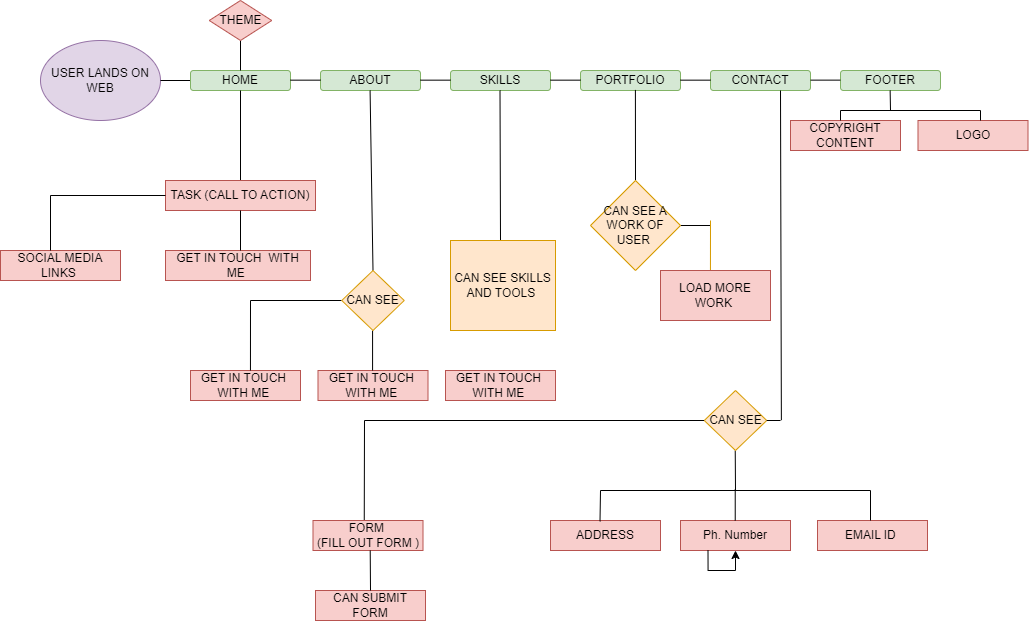

The diagram above was exported from draw.io. Its source (the exported page's mxGraphModel, read from the mxfile embedded in the PNG):
<mxGraphModel dx="1500" dy="773" grid="1" gridSize="10" guides="1" tooltips="1" connect="1" arrows="1" fold="1" page="1" pageScale="1" pageWidth="827" pageHeight="1169" math="0" shadow="0">
  <root>
    <mxCell id="0" />
    <mxCell id="1" parent="0" />
    <mxCell id="48_YV_SiuQ1Hb90tHPXb-1" value="USER LANDS ON WEB" style="ellipse;whiteSpace=wrap;html=1;fillColor=#e1d5e7;strokeColor=#9673a6;" parent="1" vertex="1">
      <mxGeometry x="50" y="100" width="120" height="80" as="geometry" />
    </mxCell>
    <mxCell id="48_YV_SiuQ1Hb90tHPXb-3" value="" style="endArrow=none;html=1;rounded=0;" parent="1" edge="1">
      <mxGeometry width="50" height="50" relative="1" as="geometry">
        <mxPoint x="170" y="140" as="sourcePoint" />
        <mxPoint x="200" y="140" as="targetPoint" />
      </mxGeometry>
    </mxCell>
    <mxCell id="48_YV_SiuQ1Hb90tHPXb-7" value="HOME" style="rounded=1;whiteSpace=wrap;html=1;fillColor=#d5e8d4;strokeColor=#82b366;" parent="1" vertex="1">
      <mxGeometry x="200" y="130" width="100" height="20" as="geometry" />
    </mxCell>
    <mxCell id="48_YV_SiuQ1Hb90tHPXb-8" value="ABOUT" style="rounded=1;whiteSpace=wrap;html=1;fillColor=#d5e8d4;strokeColor=#82b366;" parent="1" vertex="1">
      <mxGeometry x="330" y="130" width="100" height="20" as="geometry" />
    </mxCell>
    <mxCell id="48_YV_SiuQ1Hb90tHPXb-9" value="SKILLS" style="rounded=1;whiteSpace=wrap;html=1;fillColor=#d5e8d4;strokeColor=#82b366;" parent="1" vertex="1">
      <mxGeometry x="460" y="130" width="100" height="20" as="geometry" />
    </mxCell>
    <mxCell id="48_YV_SiuQ1Hb90tHPXb-10" value="PORTFOLIO" style="rounded=1;whiteSpace=wrap;html=1;fillColor=#d5e8d4;strokeColor=#82b366;" parent="1" vertex="1">
      <mxGeometry x="590" y="130" width="100" height="20" as="geometry" />
    </mxCell>
    <mxCell id="48_YV_SiuQ1Hb90tHPXb-11" value="CONTACT" style="rounded=1;whiteSpace=wrap;html=1;fillColor=#d5e8d4;strokeColor=#82b366;" parent="1" vertex="1">
      <mxGeometry x="720" y="130" width="100" height="20" as="geometry" />
    </mxCell>
    <mxCell id="48_YV_SiuQ1Hb90tHPXb-14" value="" style="endArrow=none;html=1;rounded=0;" parent="1" edge="1">
      <mxGeometry width="50" height="50" relative="1" as="geometry">
        <mxPoint x="300" y="139.66" as="sourcePoint" />
        <mxPoint x="330" y="139.66" as="targetPoint" />
      </mxGeometry>
    </mxCell>
    <mxCell id="48_YV_SiuQ1Hb90tHPXb-15" value="" style="endArrow=none;html=1;rounded=0;" parent="1" edge="1">
      <mxGeometry width="50" height="50" relative="1" as="geometry">
        <mxPoint x="430" y="139.66" as="sourcePoint" />
        <mxPoint x="460" y="139.66" as="targetPoint" />
      </mxGeometry>
    </mxCell>
    <mxCell id="48_YV_SiuQ1Hb90tHPXb-16" value="" style="endArrow=none;html=1;rounded=0;" parent="1" edge="1">
      <mxGeometry width="50" height="50" relative="1" as="geometry">
        <mxPoint x="560" y="139.66" as="sourcePoint" />
        <mxPoint x="590" y="139.66" as="targetPoint" />
      </mxGeometry>
    </mxCell>
    <mxCell id="48_YV_SiuQ1Hb90tHPXb-17" value="" style="endArrow=none;html=1;rounded=0;" parent="1" edge="1">
      <mxGeometry width="50" height="50" relative="1" as="geometry">
        <mxPoint x="690" y="139.66" as="sourcePoint" />
        <mxPoint x="720" y="139.66" as="targetPoint" />
      </mxGeometry>
    </mxCell>
    <mxCell id="48_YV_SiuQ1Hb90tHPXb-18" value="" style="endArrow=none;html=1;rounded=0;" parent="1" edge="1">
      <mxGeometry width="50" height="50" relative="1" as="geometry">
        <mxPoint x="250" y="130" as="sourcePoint" />
        <mxPoint x="250" y="100" as="targetPoint" />
      </mxGeometry>
    </mxCell>
    <mxCell id="48_YV_SiuQ1Hb90tHPXb-19" value="THEME" style="rhombus;whiteSpace=wrap;html=1;fillColor=#f8cecc;strokeColor=#b85450;" parent="1" vertex="1">
      <mxGeometry x="218.75" y="60" width="62.5" height="40" as="geometry" />
    </mxCell>
    <mxCell id="48_YV_SiuQ1Hb90tHPXb-20" value="" style="endArrow=none;html=1;rounded=0;entryX=0.5;entryY=1;entryDx=0;entryDy=0;" parent="1" target="48_YV_SiuQ1Hb90tHPXb-7" edge="1">
      <mxGeometry width="50" height="50" relative="1" as="geometry">
        <mxPoint x="250" y="240" as="sourcePoint" />
        <mxPoint x="450" y="150" as="targetPoint" />
      </mxGeometry>
    </mxCell>
    <mxCell id="48_YV_SiuQ1Hb90tHPXb-21" value="TASK (CALL TO ACTION)" style="rounded=0;whiteSpace=wrap;html=1;fillColor=#f8cecc;strokeColor=#b85450;" parent="1" vertex="1">
      <mxGeometry x="175" y="240" width="150" height="30" as="geometry" />
    </mxCell>
    <mxCell id="48_YV_SiuQ1Hb90tHPXb-23" value="SOCIAL MEDIA LINKS&amp;nbsp;" style="rounded=0;whiteSpace=wrap;html=1;fillColor=#f8cecc;strokeColor=#b85450;" parent="1" vertex="1">
      <mxGeometry x="10" y="310" width="120" height="30" as="geometry" />
    </mxCell>
    <mxCell id="48_YV_SiuQ1Hb90tHPXb-25" value="" style="endArrow=none;html=1;rounded=0;entryX=0;entryY=0.5;entryDx=0;entryDy=0;" parent="1" target="48_YV_SiuQ1Hb90tHPXb-21" edge="1">
      <mxGeometry width="50" height="50" relative="1" as="geometry">
        <mxPoint x="60" y="310" as="sourcePoint" />
        <mxPoint x="110" y="260" as="targetPoint" />
        <Array as="points">
          <mxPoint x="60" y="255" />
        </Array>
      </mxGeometry>
    </mxCell>
    <mxCell id="48_YV_SiuQ1Hb90tHPXb-26" value="GET IN TOUCH&amp;nbsp; WITH ME&amp;nbsp;" style="rounded=0;whiteSpace=wrap;html=1;fillColor=#f8cecc;strokeColor=#b85450;" parent="1" vertex="1">
      <mxGeometry x="175" y="310" width="145" height="30" as="geometry" />
    </mxCell>
    <mxCell id="48_YV_SiuQ1Hb90tHPXb-28" value="" style="endArrow=none;html=1;rounded=0;" parent="1" edge="1">
      <mxGeometry width="50" height="50" relative="1" as="geometry">
        <mxPoint x="250" y="310" as="sourcePoint" />
        <mxPoint x="250" y="270" as="targetPoint" />
      </mxGeometry>
    </mxCell>
    <mxCell id="48_YV_SiuQ1Hb90tHPXb-29" value="" style="endArrow=none;html=1;rounded=0;entryX=0.5;entryY=1;entryDx=0;entryDy=0;exitX=0.5;exitY=0;exitDx=0;exitDy=0;" parent="1" edge="1" source="J4VD97CW1LLARMc2jxIk-40">
      <mxGeometry width="50" height="50" relative="1" as="geometry">
        <mxPoint x="380" y="330" as="sourcePoint" />
        <mxPoint x="379.58" y="150" as="targetPoint" />
      </mxGeometry>
    </mxCell>
    <mxCell id="48_YV_SiuQ1Hb90tHPXb-31" value="GET IN TOUCH&amp;nbsp; WITH ME&amp;nbsp;" style="rounded=0;whiteSpace=wrap;html=1;fillColor=#f8cecc;strokeColor=#b85450;" parent="1" vertex="1">
      <mxGeometry x="200" y="430" width="110" height="30" as="geometry" />
    </mxCell>
    <mxCell id="48_YV_SiuQ1Hb90tHPXb-33" value="GET IN TOUCH&amp;nbsp; WITH ME&amp;nbsp;" style="rounded=0;whiteSpace=wrap;html=1;fillColor=#f8cecc;strokeColor=#b85450;" parent="1" vertex="1">
      <mxGeometry x="327.5" y="430" width="110" height="30" as="geometry" />
    </mxCell>
    <mxCell id="48_YV_SiuQ1Hb90tHPXb-34" value="GET IN TOUCH&amp;nbsp; WITH ME&amp;nbsp;" style="rounded=0;whiteSpace=wrap;html=1;fillColor=#f8cecc;strokeColor=#b85450;" parent="1" vertex="1">
      <mxGeometry x="455" y="430" width="110" height="30" as="geometry" />
    </mxCell>
    <mxCell id="48_YV_SiuQ1Hb90tHPXb-37" value="" style="endArrow=none;html=1;rounded=0;" parent="1" edge="1">
      <mxGeometry width="50" height="50" relative="1" as="geometry">
        <mxPoint x="382.08" y="430" as="sourcePoint" />
        <mxPoint x="382.08" y="390" as="targetPoint" />
      </mxGeometry>
    </mxCell>
    <mxCell id="48_YV_SiuQ1Hb90tHPXb-38" value="" style="endArrow=none;html=1;rounded=0;entryX=0;entryY=0.5;entryDx=0;entryDy=0;exitX=0.545;exitY=0;exitDx=0;exitDy=0;exitPerimeter=0;" parent="1" source="48_YV_SiuQ1Hb90tHPXb-31" edge="1">
      <mxGeometry width="50" height="50" relative="1" as="geometry">
        <mxPoint x="272.70000000000005" y="411.66999999999996" as="sourcePoint" />
        <mxPoint x="351.25" y="360" as="targetPoint" />
        <Array as="points">
          <mxPoint x="260" y="360" />
        </Array>
      </mxGeometry>
    </mxCell>
    <mxCell id="J4VD97CW1LLARMc2jxIk-1" value="" style="endArrow=none;html=1;rounded=0;entryX=0.5;entryY=1;entryDx=0;entryDy=0;" edge="1" parent="1">
      <mxGeometry width="50" height="50" relative="1" as="geometry">
        <mxPoint x="510" y="300" as="sourcePoint" />
        <mxPoint x="509.5" y="150" as="targetPoint" />
      </mxGeometry>
    </mxCell>
    <mxCell id="J4VD97CW1LLARMc2jxIk-2" value="CAN SEE SKILLS AND TOOLS&amp;nbsp;" style="rounded=0;whiteSpace=wrap;html=1;fillColor=#ffe6cc;strokeColor=#d79b00;" vertex="1" parent="1">
      <mxGeometry x="460" y="300" width="105" height="90" as="geometry" />
    </mxCell>
    <mxCell id="J4VD97CW1LLARMc2jxIk-4" value="" style="endArrow=none;html=1;rounded=0;entryX=0.549;entryY=0.971;entryDx=0;entryDy=0;exitX=0.5;exitY=0;exitDx=0;exitDy=0;entryPerimeter=0;" edge="1" parent="1" source="J4VD97CW1LLARMc2jxIk-41" target="48_YV_SiuQ1Hb90tHPXb-10">
      <mxGeometry width="50" height="50" relative="1" as="geometry">
        <mxPoint x="642" y="230" as="sourcePoint" />
        <mxPoint x="642" y="150" as="targetPoint" />
      </mxGeometry>
    </mxCell>
    <mxCell id="J4VD97CW1LLARMc2jxIk-5" value="" style="endArrow=none;html=1;rounded=0;exitX=1;exitY=0.5;exitDx=0;exitDy=0;" edge="1" parent="1" source="J4VD97CW1LLARMc2jxIk-41">
      <mxGeometry width="50" height="50" relative="1" as="geometry">
        <mxPoint x="695.21" y="269.96000000000004" as="sourcePoint" />
        <mxPoint x="720" y="285" as="targetPoint" />
      </mxGeometry>
    </mxCell>
    <mxCell id="J4VD97CW1LLARMc2jxIk-6" value="" style="endArrow=none;html=1;rounded=0;exitX=0.454;exitY=0;exitDx=0;exitDy=0;exitPerimeter=0;fillColor=#ffe6cc;strokeColor=#d79b00;" edge="1" parent="1" source="J4VD97CW1LLARMc2jxIk-7">
      <mxGeometry width="50" height="50" relative="1" as="geometry">
        <mxPoint x="720" y="310" as="sourcePoint" />
        <mxPoint x="720" y="280" as="targetPoint" />
      </mxGeometry>
    </mxCell>
    <mxCell id="J4VD97CW1LLARMc2jxIk-7" value="LOAD MORE WORK&amp;nbsp;" style="rounded=0;whiteSpace=wrap;html=1;fillColor=#f8cecc;strokeColor=#b85450;" vertex="1" parent="1">
      <mxGeometry x="670" y="330" width="110" height="50" as="geometry" />
    </mxCell>
    <mxCell id="J4VD97CW1LLARMc2jxIk-9" value="" style="endArrow=none;html=1;rounded=0;entryX=0.5;entryY=1;entryDx=0;entryDy=0;exitX=0.917;exitY=-0.01;exitDx=0;exitDy=0;exitPerimeter=0;" edge="1" parent="1">
      <mxGeometry width="50" height="50" relative="1" as="geometry">
        <mxPoint x="790.8700000000001" y="479.70000000000005" as="sourcePoint" />
        <mxPoint x="790" y="150" as="targetPoint" />
      </mxGeometry>
    </mxCell>
    <mxCell id="J4VD97CW1LLARMc2jxIk-10" value="ADDRESS" style="rounded=0;whiteSpace=wrap;html=1;fillColor=#f8cecc;strokeColor=#b85450;" vertex="1" parent="1">
      <mxGeometry x="560" y="580" width="110" height="30" as="geometry" />
    </mxCell>
    <mxCell id="J4VD97CW1LLARMc2jxIk-11" value="Ph. Number" style="rounded=0;whiteSpace=wrap;html=1;fillColor=#f8cecc;strokeColor=#b85450;" vertex="1" parent="1">
      <mxGeometry x="690" y="580" width="110" height="30" as="geometry" />
    </mxCell>
    <mxCell id="J4VD97CW1LLARMc2jxIk-12" value="EMAIL ID&amp;nbsp;" style="rounded=0;whiteSpace=wrap;html=1;fillColor=#f8cecc;strokeColor=#b85450;" vertex="1" parent="1">
      <mxGeometry x="827" y="580" width="110" height="30" as="geometry" />
    </mxCell>
    <mxCell id="J4VD97CW1LLARMc2jxIk-14" value="" style="endArrow=none;html=1;rounded=0;entryX=0.5;entryY=1;entryDx=0;entryDy=0;" edge="1" parent="1">
      <mxGeometry width="50" height="50" relative="1" as="geometry">
        <mxPoint x="745" y="550" as="sourcePoint" />
        <mxPoint x="744.73" y="510" as="targetPoint" />
      </mxGeometry>
    </mxCell>
    <mxCell id="J4VD97CW1LLARMc2jxIk-15" value="" style="endArrow=none;html=1;rounded=0;" edge="1" parent="1">
      <mxGeometry width="50" height="50" relative="1" as="geometry">
        <mxPoint x="610" y="550" as="sourcePoint" />
        <mxPoint x="880" y="550" as="targetPoint" />
      </mxGeometry>
    </mxCell>
    <mxCell id="J4VD97CW1LLARMc2jxIk-16" value="" style="endArrow=none;html=1;rounded=0;exitX=0.45;exitY=0.029;exitDx=0;exitDy=0;exitPerimeter=0;" edge="1" parent="1" source="J4VD97CW1LLARMc2jxIk-10">
      <mxGeometry width="50" height="50" relative="1" as="geometry">
        <mxPoint x="600.27" y="590" as="sourcePoint" />
        <mxPoint x="610" y="550" as="targetPoint" />
      </mxGeometry>
    </mxCell>
    <mxCell id="J4VD97CW1LLARMc2jxIk-17" value="" style="endArrow=none;html=1;rounded=0;exitX=0.45;exitY=0.029;exitDx=0;exitDy=0;exitPerimeter=0;" edge="1" parent="1">
      <mxGeometry width="50" height="50" relative="1" as="geometry">
        <mxPoint x="744.73" y="580" as="sourcePoint" />
        <mxPoint x="744.73" y="549" as="targetPoint" />
      </mxGeometry>
    </mxCell>
    <mxCell id="J4VD97CW1LLARMc2jxIk-18" value="" style="endArrow=none;html=1;rounded=0;exitX=0.45;exitY=0.029;exitDx=0;exitDy=0;exitPerimeter=0;" edge="1" parent="1">
      <mxGeometry width="50" height="50" relative="1" as="geometry">
        <mxPoint x="880" y="580" as="sourcePoint" />
        <mxPoint x="880" y="550" as="targetPoint" />
      </mxGeometry>
    </mxCell>
    <mxCell id="J4VD97CW1LLARMc2jxIk-19" value="" style="endArrow=none;html=1;rounded=0;entryX=0;entryY=0.5;entryDx=0;entryDy=0;entryPerimeter=0;" edge="1" parent="1" target="J4VD97CW1LLARMc2jxIk-37">
      <mxGeometry width="50" height="50" relative="1" as="geometry">
        <mxPoint x="373.75" y="580" as="sourcePoint" />
        <mxPoint x="713.75" y="484" as="targetPoint" />
        <Array as="points">
          <mxPoint x="374" y="480" />
        </Array>
      </mxGeometry>
    </mxCell>
    <mxCell id="J4VD97CW1LLARMc2jxIk-20" value="FORM&amp;nbsp;&lt;br&gt;(FILL OUT FORM )" style="rounded=0;whiteSpace=wrap;html=1;fillColor=#f8cecc;strokeColor=#b85450;" vertex="1" parent="1">
      <mxGeometry x="322.5" y="580" width="110" height="30" as="geometry" />
    </mxCell>
    <mxCell id="J4VD97CW1LLARMc2jxIk-21" value="CAN SUBMIT FORM" style="rounded=0;whiteSpace=wrap;html=1;fillColor=#f8cecc;strokeColor=#b85450;" vertex="1" parent="1">
      <mxGeometry x="325" y="650" width="110" height="30" as="geometry" />
    </mxCell>
    <mxCell id="J4VD97CW1LLARMc2jxIk-23" value="" style="endArrow=none;html=1;rounded=0;exitX=0.5;exitY=0;exitDx=0;exitDy=0;" edge="1" parent="1" source="J4VD97CW1LLARMc2jxIk-21">
      <mxGeometry width="50" height="50" relative="1" as="geometry">
        <mxPoint x="379.71000000000004" y="641" as="sourcePoint" />
        <mxPoint x="379.71000000000004" y="610" as="targetPoint" />
      </mxGeometry>
    </mxCell>
    <mxCell id="J4VD97CW1LLARMc2jxIk-26" value="FOOTER" style="rounded=1;whiteSpace=wrap;html=1;fillColor=#d5e8d4;strokeColor=#82b366;" vertex="1" parent="1">
      <mxGeometry x="850" y="130" width="100" height="20" as="geometry" />
    </mxCell>
    <mxCell id="J4VD97CW1LLARMc2jxIk-27" value="" style="endArrow=none;html=1;rounded=0;" edge="1" parent="1">
      <mxGeometry width="50" height="50" relative="1" as="geometry">
        <mxPoint x="820" y="139.63" as="sourcePoint" />
        <mxPoint x="850" y="139.63" as="targetPoint" />
      </mxGeometry>
    </mxCell>
    <mxCell id="J4VD97CW1LLARMc2jxIk-28" value="COPYRIGHT CONTENT" style="rounded=0;whiteSpace=wrap;html=1;fillColor=#f8cecc;strokeColor=#b85450;" vertex="1" parent="1">
      <mxGeometry x="800" y="180" width="110" height="30" as="geometry" />
    </mxCell>
    <mxCell id="J4VD97CW1LLARMc2jxIk-29" value="LOGO" style="rounded=0;whiteSpace=wrap;html=1;fillColor=#f8cecc;strokeColor=#b85450;" vertex="1" parent="1">
      <mxGeometry x="927.5" y="180" width="110" height="30" as="geometry" />
    </mxCell>
    <mxCell id="J4VD97CW1LLARMc2jxIk-30" value="" style="endArrow=none;html=1;rounded=0;entryX=0.5;entryY=1;entryDx=0;entryDy=0;" edge="1" parent="1">
      <mxGeometry width="50" height="50" relative="1" as="geometry">
        <mxPoint x="900" y="170" as="sourcePoint" />
        <mxPoint x="899.63" y="150" as="targetPoint" />
      </mxGeometry>
    </mxCell>
    <mxCell id="J4VD97CW1LLARMc2jxIk-33" value="" style="endArrow=none;html=1;rounded=0;" edge="1" parent="1">
      <mxGeometry width="50" height="50" relative="1" as="geometry">
        <mxPoint x="850" y="170" as="sourcePoint" />
        <mxPoint x="990" y="170" as="targetPoint" />
      </mxGeometry>
    </mxCell>
    <mxCell id="J4VD97CW1LLARMc2jxIk-34" value="" style="endArrow=none;html=1;rounded=0;entryX=0.5;entryY=1;entryDx=0;entryDy=0;" edge="1" parent="1">
      <mxGeometry width="50" height="50" relative="1" as="geometry">
        <mxPoint x="850" y="180" as="sourcePoint" />
        <mxPoint x="850" y="170" as="targetPoint" />
      </mxGeometry>
    </mxCell>
    <mxCell id="J4VD97CW1LLARMc2jxIk-36" value="" style="endArrow=none;html=1;rounded=0;entryX=0.5;entryY=1;entryDx=0;entryDy=0;" edge="1" parent="1">
      <mxGeometry width="50" height="50" relative="1" as="geometry">
        <mxPoint x="990" y="180" as="sourcePoint" />
        <mxPoint x="990" y="170" as="targetPoint" />
      </mxGeometry>
    </mxCell>
    <mxCell id="J4VD97CW1LLARMc2jxIk-37" value="CAN SEE" style="rhombus;whiteSpace=wrap;html=1;fillColor=#ffe6cc;strokeColor=#d79b00;" vertex="1" parent="1">
      <mxGeometry x="713.75" y="450" width="62.5" height="60" as="geometry" />
    </mxCell>
    <mxCell id="J4VD97CW1LLARMc2jxIk-39" value="" style="endArrow=none;html=1;rounded=0;exitX=1;exitY=0.5;exitDx=0;exitDy=0;" edge="1" parent="1" source="J4VD97CW1LLARMc2jxIk-37">
      <mxGeometry width="50" height="50" relative="1" as="geometry">
        <mxPoint x="754.73" y="590" as="sourcePoint" />
        <mxPoint x="790" y="480" as="targetPoint" />
      </mxGeometry>
    </mxCell>
    <mxCell id="J4VD97CW1LLARMc2jxIk-40" value="CAN SEE" style="rhombus;whiteSpace=wrap;html=1;fillColor=#ffe6cc;strokeColor=#d79b00;" vertex="1" parent="1">
      <mxGeometry x="351.25" y="330" width="62.5" height="60" as="geometry" />
    </mxCell>
    <mxCell id="J4VD97CW1LLARMc2jxIk-41" value="CAN SEE A WORK OF USER&amp;nbsp;" style="rhombus;whiteSpace=wrap;html=1;fillColor=#ffe6cc;strokeColor=#d79b00;" vertex="1" parent="1">
      <mxGeometry x="600" y="240" width="90" height="90" as="geometry" />
    </mxCell>
    <mxCell id="J4VD97CW1LLARMc2jxIk-42" style="edgeStyle=orthogonalEdgeStyle;rounded=0;orthogonalLoop=1;jettySize=auto;html=1;exitX=0.25;exitY=1;exitDx=0;exitDy=0;" edge="1" parent="1" source="J4VD97CW1LLARMc2jxIk-11" target="J4VD97CW1LLARMc2jxIk-11">
      <mxGeometry relative="1" as="geometry" />
    </mxCell>
  </root>
</mxGraphModel>